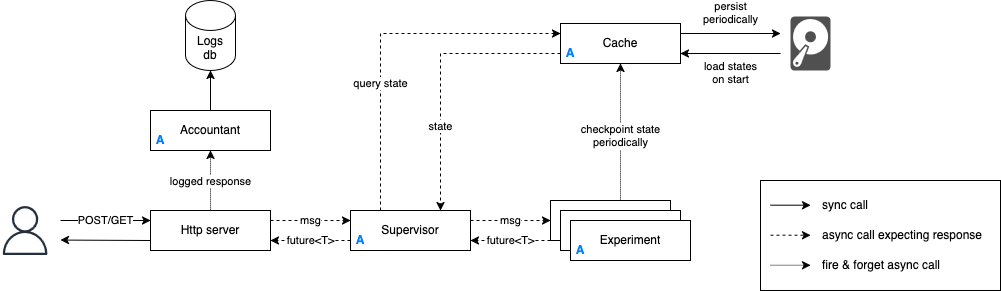

The diagram above was exported from draw.io. Its source (the exported page's mxGraphModel, read from the mxfile embedded in the PNG):
<mxGraphModel dx="1377" dy="769" grid="1" gridSize="10" guides="1" tooltips="1" connect="1" arrows="1" fold="1" page="1" pageScale="1" pageWidth="1600" pageHeight="900" math="0" shadow="0">
  <root>
    <mxCell id="0" />
    <mxCell id="1" parent="0" />
    <mxCell id="AW8c833llO6eF0EuOIB9-2" value="&lt;div&gt;Http server&lt;/div&gt;" style="rounded=0;whiteSpace=wrap;html=1;" parent="1" vertex="1">
      <mxGeometry x="240" y="240" width="120" height="40" as="geometry" />
    </mxCell>
    <mxCell id="AW8c833llO6eF0EuOIB9-22" value="&lt;div&gt;query state&lt;/div&gt;" style="edgeStyle=orthogonalEdgeStyle;rounded=0;orthogonalLoop=1;jettySize=auto;html=1;exitX=0.25;exitY=0;exitDx=0;exitDy=0;entryX=0;entryY=0.25;entryDx=0;entryDy=0;dashed=1;fillColor=#ffe6cc;strokeColor=#000000;fontColor=light-dark(#000000, #ededed);labelBackgroundColor=default;" parent="1" source="AW8c833llO6eF0EuOIB9-3" target="AW8c833llO6eF0EuOIB9-20" edge="1">
      <mxGeometry x="-0.2887" relative="1" as="geometry">
        <mxPoint as="offset" />
      </mxGeometry>
    </mxCell>
    <mxCell id="AW8c833llO6eF0EuOIB9-3" value="&lt;div&gt;Supervisor&lt;/div&gt;" style="rounded=0;whiteSpace=wrap;html=1;" parent="1" vertex="1">
      <mxGeometry x="440" y="240" width="120" height="40" as="geometry" />
    </mxCell>
    <mxCell id="AW8c833llO6eF0EuOIB9-9" value="msg" style="endArrow=classic;html=1;rounded=0;exitX=1;exitY=0.25;exitDx=0;exitDy=0;entryX=0;entryY=0.25;entryDx=0;entryDy=0;dashed=1;" parent="1" source="AW8c833llO6eF0EuOIB9-2" target="AW8c833llO6eF0EuOIB9-3" edge="1">
      <mxGeometry width="50" height="50" relative="1" as="geometry">
        <mxPoint x="490" y="340" as="sourcePoint" />
        <mxPoint x="540" y="290" as="targetPoint" />
      </mxGeometry>
    </mxCell>
    <mxCell id="AW8c833llO6eF0EuOIB9-10" value="future&amp;lt;T&amp;gt;" style="endArrow=classic;html=1;rounded=0;exitX=0;exitY=0.75;exitDx=0;exitDy=0;entryX=1;entryY=0.75;entryDx=0;entryDy=0;dashed=1;" parent="1" source="AW8c833llO6eF0EuOIB9-3" target="AW8c833llO6eF0EuOIB9-2" edge="1">
      <mxGeometry width="50" height="50" relative="1" as="geometry">
        <mxPoint x="450" y="260" as="sourcePoint" />
        <mxPoint x="370" y="260" as="targetPoint" />
      </mxGeometry>
    </mxCell>
    <mxCell id="AW8c833llO6eF0EuOIB9-13" value="&lt;div&gt;Logs&lt;/div&gt;&lt;div&gt;db&lt;br&gt;&lt;/div&gt;" style="shape=cylinder3;whiteSpace=wrap;html=1;boundedLbl=1;backgroundOutline=1;size=15;" parent="1" vertex="1">
      <mxGeometry x="275" y="30" width="50" height="70" as="geometry" />
    </mxCell>
    <mxCell id="AW8c833llO6eF0EuOIB9-14" value="logged response" style="edgeStyle=orthogonalEdgeStyle;rounded=0;orthogonalLoop=1;jettySize=auto;html=1;dashed=1;dashPattern=1 1;entryX=0.5;entryY=1;entryDx=0;entryDy=0;" parent="1" source="AW8c833llO6eF0EuOIB9-2" target="9m8OLD97PB2x3TcWffQ3-1" edge="1">
      <mxGeometry x="-0.0168" relative="1" as="geometry">
        <Array as="points" />
        <mxPoint x="300" y="210" as="targetPoint" />
        <mxPoint as="offset" />
      </mxGeometry>
    </mxCell>
    <mxCell id="AW8c833llO6eF0EuOIB9-23" value="state" style="edgeStyle=orthogonalEdgeStyle;rounded=0;orthogonalLoop=1;jettySize=auto;html=1;exitX=0;exitY=0.75;exitDx=0;exitDy=0;entryX=0.75;entryY=0;entryDx=0;entryDy=0;dashed=1;fillColor=#ffe6cc;strokeColor=#000000;labelBackgroundColor=default;fontColor=light-dark(#000000,#EDEDED);" parent="1" source="AW8c833llO6eF0EuOIB9-20" target="AW8c833llO6eF0EuOIB9-3" edge="1">
      <mxGeometry x="0.3913" relative="1" as="geometry">
        <mxPoint as="offset" />
      </mxGeometry>
    </mxCell>
    <mxCell id="AW8c833llO6eF0EuOIB9-29" value="&lt;div&gt;persist&lt;/div&gt;&lt;div&gt;periodically&lt;br&gt;&lt;/div&gt;" style="edgeStyle=orthogonalEdgeStyle;rounded=0;orthogonalLoop=1;jettySize=auto;html=1;exitX=1;exitY=0.25;exitDx=0;exitDy=0;" parent="1" source="AW8c833llO6eF0EuOIB9-20" edge="1">
      <mxGeometry x="-0.005" y="-20" relative="1" as="geometry">
        <mxPoint x="870" y="63" as="targetPoint" />
        <mxPoint x="20" y="-20" as="offset" />
      </mxGeometry>
    </mxCell>
    <mxCell id="AW8c833llO6eF0EuOIB9-20" value="Cache" style="rounded=0;whiteSpace=wrap;html=1;" parent="1" vertex="1">
      <mxGeometry x="650" y="53" width="120" height="40" as="geometry" />
    </mxCell>
    <mxCell id="AW8c833llO6eF0EuOIB9-21" value="&lt;div&gt;checkpoint state&lt;/div&gt;&lt;div&gt;periodically&lt;br&gt;&lt;/div&gt;" style="edgeStyle=orthogonalEdgeStyle;rounded=0;orthogonalLoop=1;jettySize=auto;html=1;entryX=0.5;entryY=1;entryDx=0;entryDy=0;dashed=1;dashPattern=1 1;" parent="1" source="AW8c833llO6eF0EuOIB9-5" target="AW8c833llO6eF0EuOIB9-20" edge="1">
      <mxGeometry x="0.0091" relative="1" as="geometry">
        <mxPoint as="offset" />
      </mxGeometry>
    </mxCell>
    <mxCell id="AW8c833llO6eF0EuOIB9-28" value="" style="sketch=0;pointerEvents=1;shadow=0;dashed=0;html=1;strokeColor=none;fillColor=#505050;labelPosition=center;verticalLabelPosition=bottom;verticalAlign=top;outlineConnect=0;align=center;shape=mxgraph.office.devices.hard_disk;" parent="1" vertex="1">
      <mxGeometry x="880" y="46" width="40" height="54" as="geometry" />
    </mxCell>
    <mxCell id="AW8c833llO6eF0EuOIB9-43" value="" style="group" parent="1" connectable="0" vertex="1">
      <mxGeometry x="850" y="210" width="240" height="110" as="geometry" />
    </mxCell>
    <mxCell id="AW8c833llO6eF0EuOIB9-32" value="" style="rounded=0;whiteSpace=wrap;html=1;" parent="AW8c833llO6eF0EuOIB9-43" vertex="1">
      <mxGeometry width="240" height="110" as="geometry" />
    </mxCell>
    <mxCell id="AW8c833llO6eF0EuOIB9-34" value="" style="group" parent="AW8c833llO6eF0EuOIB9-43" connectable="0" vertex="1">
      <mxGeometry x="10" y="10" width="130" height="30" as="geometry" />
    </mxCell>
    <mxCell id="AW8c833llO6eF0EuOIB9-31" value="" style="endArrow=classic;html=1;rounded=0;" parent="AW8c833llO6eF0EuOIB9-34" edge="1">
      <mxGeometry width="50" height="50" relative="1" as="geometry">
        <mxPoint y="14.689999999999998" as="sourcePoint" />
        <mxPoint x="40" y="14.689999999999998" as="targetPoint" />
      </mxGeometry>
    </mxCell>
    <mxCell id="AW8c833llO6eF0EuOIB9-33" value="sync call" style="text;html=1;align=left;verticalAlign=middle;whiteSpace=wrap;rounded=0;" parent="AW8c833llO6eF0EuOIB9-34" vertex="1">
      <mxGeometry x="50" width="80" height="30" as="geometry" />
    </mxCell>
    <mxCell id="AW8c833llO6eF0EuOIB9-35" value="" style="group" parent="AW8c833llO6eF0EuOIB9-43" connectable="0" vertex="1">
      <mxGeometry x="10" y="40" width="220" height="30" as="geometry" />
    </mxCell>
    <mxCell id="AW8c833llO6eF0EuOIB9-36" value="" style="endArrow=classic;html=1;rounded=0;dashed=1;" parent="AW8c833llO6eF0EuOIB9-35" edge="1">
      <mxGeometry width="50" height="50" relative="1" as="geometry">
        <mxPoint y="14.689999999999998" as="sourcePoint" />
        <mxPoint x="40" y="14.689999999999998" as="targetPoint" />
      </mxGeometry>
    </mxCell>
    <mxCell id="AW8c833llO6eF0EuOIB9-37" value="async call expecting response" style="text;html=1;align=left;verticalAlign=middle;whiteSpace=wrap;rounded=0;" parent="AW8c833llO6eF0EuOIB9-35" vertex="1">
      <mxGeometry x="50" width="170" height="30" as="geometry" />
    </mxCell>
    <mxCell id="AW8c833llO6eF0EuOIB9-40" value="" style="group" parent="AW8c833llO6eF0EuOIB9-43" connectable="0" vertex="1">
      <mxGeometry x="10" y="70" width="220" height="30" as="geometry" />
    </mxCell>
    <mxCell id="AW8c833llO6eF0EuOIB9-41" value="" style="endArrow=classic;html=1;rounded=0;dashed=1;dashPattern=1 1;" parent="AW8c833llO6eF0EuOIB9-40" edge="1">
      <mxGeometry width="50" height="50" relative="1" as="geometry">
        <mxPoint y="14.689999999999998" as="sourcePoint" />
        <mxPoint x="40" y="14.689999999999998" as="targetPoint" />
      </mxGeometry>
    </mxCell>
    <mxCell id="AW8c833llO6eF0EuOIB9-42" value="fire &amp;amp; forget async call" style="text;html=1;align=left;verticalAlign=middle;whiteSpace=wrap;rounded=0;" parent="AW8c833llO6eF0EuOIB9-40" vertex="1">
      <mxGeometry x="50" width="130" height="30" as="geometry" />
    </mxCell>
    <mxCell id="AW8c833llO6eF0EuOIB9-44" value="&lt;div&gt;load states&lt;/div&gt;&lt;div&gt;on start&lt;br&gt;&lt;/div&gt;" style="edgeStyle=orthogonalEdgeStyle;rounded=0;orthogonalLoop=1;jettySize=auto;html=1;exitX=1;exitY=0.25;exitDx=0;exitDy=0;" parent="1" edge="1">
      <mxGeometry y="20" relative="1" as="geometry">
        <mxPoint x="870" y="83" as="sourcePoint" />
        <mxPoint x="770" y="83" as="targetPoint" />
        <mxPoint as="offset" />
      </mxGeometry>
    </mxCell>
    <mxCell id="AW8c833llO6eF0EuOIB9-45" value="A" style="text;html=1;align=center;verticalAlign=middle;whiteSpace=wrap;rounded=0;fontStyle=1;fontColor=light-dark(#007FFF,#EDEDED);" parent="1" vertex="1">
      <mxGeometry x="440" y="260" width="20" height="20" as="geometry" />
    </mxCell>
    <mxCell id="AW8c833llO6eF0EuOIB9-47" value="A" style="text;html=1;align=center;verticalAlign=middle;whiteSpace=wrap;rounded=0;fontStyle=1;fontColor=light-dark(#007FFF,#EDEDED);" parent="1" vertex="1">
      <mxGeometry x="650" y="73" width="20" height="20" as="geometry" />
    </mxCell>
    <mxCell id="jAKRaE0Y9-6kDgvGMdNN-1" value="POST/GET" style="endArrow=classic;html=1;rounded=0;entryX=0;entryY=0.25;entryDx=0;entryDy=0;" parent="1" target="AW8c833llO6eF0EuOIB9-2" edge="1">
      <mxGeometry width="50" height="50" relative="1" as="geometry">
        <mxPoint x="150" y="250" as="sourcePoint" />
        <mxPoint x="130" y="210" as="targetPoint" />
      </mxGeometry>
    </mxCell>
    <mxCell id="jAKRaE0Y9-6kDgvGMdNN-2" value="" style="endArrow=classic;html=1;rounded=0;entryX=0;entryY=0.25;entryDx=0;entryDy=0;exitX=0;exitY=0.75;exitDx=0;exitDy=0;" parent="1" source="AW8c833llO6eF0EuOIB9-2" edge="1">
      <mxGeometry width="50" height="50" relative="1" as="geometry">
        <mxPoint x="200" y="290" as="sourcePoint" />
        <mxPoint x="150" y="269.57" as="targetPoint" />
      </mxGeometry>
    </mxCell>
    <mxCell id="9m8OLD97PB2x3TcWffQ3-3" value="" style="group" parent="1" connectable="0" vertex="1">
      <mxGeometry x="240" y="140" width="120" height="40" as="geometry" />
    </mxCell>
    <mxCell id="9m8OLD97PB2x3TcWffQ3-1" value="Accountant" style="rounded=0;whiteSpace=wrap;html=1;" parent="9m8OLD97PB2x3TcWffQ3-3" vertex="1">
      <mxGeometry width="120" height="40" as="geometry" />
    </mxCell>
    <mxCell id="9m8OLD97PB2x3TcWffQ3-2" value="A" style="text;html=1;align=center;verticalAlign=middle;whiteSpace=wrap;rounded=0;fontStyle=1;fontColor=light-dark(#007FFF,#EDEDED);" parent="9m8OLD97PB2x3TcWffQ3-3" vertex="1">
      <mxGeometry y="20" width="20" height="20" as="geometry" />
    </mxCell>
    <mxCell id="9m8OLD97PB2x3TcWffQ3-4" style="edgeStyle=orthogonalEdgeStyle;rounded=0;orthogonalLoop=1;jettySize=auto;html=1;entryX=0.5;entryY=1;entryDx=0;entryDy=0;entryPerimeter=0;" parent="1" source="9m8OLD97PB2x3TcWffQ3-1" target="AW8c833llO6eF0EuOIB9-13" edge="1">
      <mxGeometry relative="1" as="geometry" />
    </mxCell>
    <mxCell id="AW8c833llO6eF0EuOIB9-4" value="Bandit" style="rounded=0;whiteSpace=wrap;html=1;" parent="1" vertex="1">
      <mxGeometry x="640" y="230" width="120" height="40" as="geometry" />
    </mxCell>
    <mxCell id="AW8c833llO6eF0EuOIB9-5" value="Bandit" style="rounded=0;whiteSpace=wrap;html=1;" parent="1" vertex="1">
      <mxGeometry x="650" y="240" width="120" height="40" as="geometry" />
    </mxCell>
    <mxCell id="AW8c833llO6eF0EuOIB9-6" value="Experiment" style="rounded=0;whiteSpace=wrap;html=1;" parent="1" vertex="1">
      <mxGeometry x="660" y="250" width="120" height="40" as="geometry" />
    </mxCell>
    <mxCell id="AW8c833llO6eF0EuOIB9-46" value="A" style="text;html=1;align=center;verticalAlign=middle;whiteSpace=wrap;rounded=0;fontStyle=1;fontColor=light-dark(#007FFF,#EDEDED);" parent="1" vertex="1">
      <mxGeometry x="660" y="270" width="20" height="20" as="geometry" />
    </mxCell>
    <mxCell id="AW8c833llO6eF0EuOIB9-11" value="msg" style="endArrow=classic;html=1;rounded=0;exitX=1;exitY=0.25;exitDx=0;exitDy=0;entryX=0;entryY=0.5;entryDx=0;entryDy=0;dashed=1;labelBackgroundColor=default;" parent="1" source="AW8c833llO6eF0EuOIB9-3" target="AW8c833llO6eF0EuOIB9-4" edge="1">
      <mxGeometry width="50" height="50" relative="1" as="geometry">
        <mxPoint x="570" y="300" as="sourcePoint" />
        <mxPoint x="650" y="300" as="targetPoint" />
      </mxGeometry>
    </mxCell>
    <mxCell id="AW8c833llO6eF0EuOIB9-12" value="future&amp;lt;T&amp;gt;" style="endArrow=classic;html=1;rounded=0;dashed=1;entryX=1;entryY=0.75;entryDx=0;entryDy=0;exitX=0;exitY=1;exitDx=0;exitDy=0;" parent="1" source="AW8c833llO6eF0EuOIB9-4" target="AW8c833llO6eF0EuOIB9-3" edge="1">
      <mxGeometry width="50" height="50" relative="1" as="geometry">
        <mxPoint x="610" y="280" as="sourcePoint" />
        <mxPoint x="580" y="270" as="targetPoint" />
        <Array as="points" />
      </mxGeometry>
    </mxCell>
    <mxCell id="9m8OLD97PB2x3TcWffQ3-8" value="" style="sketch=0;outlineConnect=0;fontColor=#232F3E;gradientColor=none;fillColor=#232F3D;strokeColor=none;dashed=0;verticalLabelPosition=bottom;verticalAlign=top;align=center;html=1;fontSize=12;fontStyle=0;aspect=fixed;pointerEvents=1;shape=mxgraph.aws4.user;strokeWidth=1;" parent="1" vertex="1">
      <mxGeometry x="90" y="235.5" width="49" height="49" as="geometry" />
    </mxCell>
  </root>
</mxGraphModel>